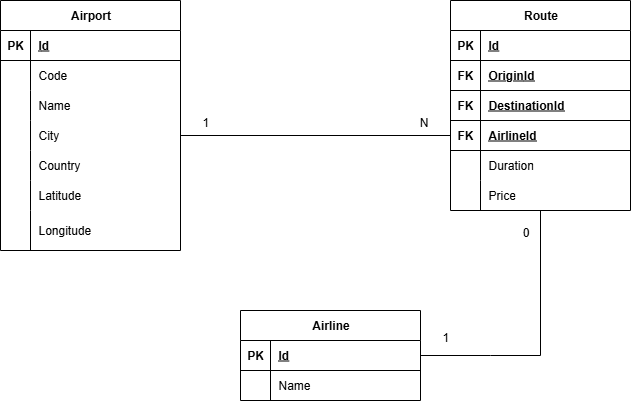

The diagram above was exported from draw.io. Its source (the exported page's mxGraphModel, read from the mxfile embedded in the PNG):
<mxGraphModel dx="786" dy="463" grid="1" gridSize="10" guides="1" tooltips="1" connect="1" arrows="1" fold="1" page="1" pageScale="1" pageWidth="827" pageHeight="1169" math="0" shadow="0">
  <root>
    <mxCell id="0" />
    <mxCell id="1" parent="0" />
    <mxCell id="GUxZCQ1wwnx94z4MocmH-1" value="Airport" style="shape=table;startSize=30;container=1;collapsible=1;childLayout=tableLayout;fixedRows=1;rowLines=0;fontStyle=1;align=center;resizeLast=1;html=1;" parent="1" vertex="1">
      <mxGeometry x="60" y="50" width="180" height="250" as="geometry" />
    </mxCell>
    <mxCell id="GUxZCQ1wwnx94z4MocmH-2" value="" style="shape=tableRow;horizontal=0;startSize=0;swimlaneHead=0;swimlaneBody=0;fillColor=none;collapsible=0;dropTarget=0;points=[[0,0.5],[1,0.5]];portConstraint=eastwest;top=0;left=0;right=0;bottom=1;" parent="GUxZCQ1wwnx94z4MocmH-1" vertex="1">
      <mxGeometry y="30" width="180" height="30" as="geometry" />
    </mxCell>
    <mxCell id="GUxZCQ1wwnx94z4MocmH-3" value="PK" style="shape=partialRectangle;connectable=0;fillColor=none;top=0;left=0;bottom=0;right=0;fontStyle=1;overflow=hidden;whiteSpace=wrap;html=1;" parent="GUxZCQ1wwnx94z4MocmH-2" vertex="1">
      <mxGeometry width="30" height="30" as="geometry">
        <mxRectangle width="30" height="30" as="alternateBounds" />
      </mxGeometry>
    </mxCell>
    <mxCell id="GUxZCQ1wwnx94z4MocmH-4" value="I&lt;span style=&quot;background-color: transparent; color: light-dark(rgb(0, 0, 0), rgb(255, 255, 255));&quot;&gt;d&lt;/span&gt;" style="shape=partialRectangle;connectable=0;fillColor=none;top=0;left=0;bottom=0;right=0;align=left;spacingLeft=6;fontStyle=5;overflow=hidden;whiteSpace=wrap;html=1;" parent="GUxZCQ1wwnx94z4MocmH-2" vertex="1">
      <mxGeometry x="30" width="150" height="30" as="geometry">
        <mxRectangle width="150" height="30" as="alternateBounds" />
      </mxGeometry>
    </mxCell>
    <mxCell id="GUxZCQ1wwnx94z4MocmH-5" value="" style="shape=tableRow;horizontal=0;startSize=0;swimlaneHead=0;swimlaneBody=0;fillColor=none;collapsible=0;dropTarget=0;points=[[0,0.5],[1,0.5]];portConstraint=eastwest;top=0;left=0;right=0;bottom=0;" parent="GUxZCQ1wwnx94z4MocmH-1" vertex="1">
      <mxGeometry y="60" width="180" height="30" as="geometry" />
    </mxCell>
    <mxCell id="GUxZCQ1wwnx94z4MocmH-6" value="" style="shape=partialRectangle;connectable=0;fillColor=none;top=0;left=0;bottom=0;right=0;editable=1;overflow=hidden;whiteSpace=wrap;html=1;" parent="GUxZCQ1wwnx94z4MocmH-5" vertex="1">
      <mxGeometry width="30" height="30" as="geometry">
        <mxRectangle width="30" height="30" as="alternateBounds" />
      </mxGeometry>
    </mxCell>
    <mxCell id="GUxZCQ1wwnx94z4MocmH-7" value="Code" style="shape=partialRectangle;connectable=0;fillColor=none;top=0;left=0;bottom=0;right=0;align=left;spacingLeft=6;overflow=hidden;whiteSpace=wrap;html=1;" parent="GUxZCQ1wwnx94z4MocmH-5" vertex="1">
      <mxGeometry x="30" width="150" height="30" as="geometry">
        <mxRectangle width="150" height="30" as="alternateBounds" />
      </mxGeometry>
    </mxCell>
    <mxCell id="GUxZCQ1wwnx94z4MocmH-14" value="" style="shape=tableRow;horizontal=0;startSize=0;swimlaneHead=0;swimlaneBody=0;fillColor=none;collapsible=0;dropTarget=0;points=[[0,0.5],[1,0.5]];portConstraint=eastwest;top=0;left=0;right=0;bottom=0;" parent="GUxZCQ1wwnx94z4MocmH-1" vertex="1">
      <mxGeometry y="90" width="180" height="30" as="geometry" />
    </mxCell>
    <mxCell id="GUxZCQ1wwnx94z4MocmH-15" value="" style="shape=partialRectangle;connectable=0;fillColor=none;top=0;left=0;bottom=0;right=0;editable=1;overflow=hidden;whiteSpace=wrap;html=1;" parent="GUxZCQ1wwnx94z4MocmH-14" vertex="1">
      <mxGeometry width="30" height="30" as="geometry">
        <mxRectangle width="30" height="30" as="alternateBounds" />
      </mxGeometry>
    </mxCell>
    <mxCell id="GUxZCQ1wwnx94z4MocmH-16" value="Name" style="shape=partialRectangle;connectable=0;fillColor=none;top=0;left=0;bottom=0;right=0;align=left;spacingLeft=6;overflow=hidden;whiteSpace=wrap;html=1;" parent="GUxZCQ1wwnx94z4MocmH-14" vertex="1">
      <mxGeometry x="30" width="150" height="30" as="geometry">
        <mxRectangle width="150" height="30" as="alternateBounds" />
      </mxGeometry>
    </mxCell>
    <mxCell id="GUxZCQ1wwnx94z4MocmH-8" value="" style="shape=tableRow;horizontal=0;startSize=0;swimlaneHead=0;swimlaneBody=0;fillColor=none;collapsible=0;dropTarget=0;points=[[0,0.5],[1,0.5]];portConstraint=eastwest;top=0;left=0;right=0;bottom=0;" parent="GUxZCQ1wwnx94z4MocmH-1" vertex="1">
      <mxGeometry y="120" width="180" height="30" as="geometry" />
    </mxCell>
    <mxCell id="GUxZCQ1wwnx94z4MocmH-9" value="" style="shape=partialRectangle;connectable=0;fillColor=none;top=0;left=0;bottom=0;right=0;editable=1;overflow=hidden;whiteSpace=wrap;html=1;" parent="GUxZCQ1wwnx94z4MocmH-8" vertex="1">
      <mxGeometry width="30" height="30" as="geometry">
        <mxRectangle width="30" height="30" as="alternateBounds" />
      </mxGeometry>
    </mxCell>
    <mxCell id="GUxZCQ1wwnx94z4MocmH-10" value="City" style="shape=partialRectangle;connectable=0;fillColor=none;top=0;left=0;bottom=0;right=0;align=left;spacingLeft=6;overflow=hidden;whiteSpace=wrap;html=1;" parent="GUxZCQ1wwnx94z4MocmH-8" vertex="1">
      <mxGeometry x="30" width="150" height="30" as="geometry">
        <mxRectangle width="150" height="30" as="alternateBounds" />
      </mxGeometry>
    </mxCell>
    <mxCell id="GUxZCQ1wwnx94z4MocmH-11" value="" style="shape=tableRow;horizontal=0;startSize=0;swimlaneHead=0;swimlaneBody=0;fillColor=none;collapsible=0;dropTarget=0;points=[[0,0.5],[1,0.5]];portConstraint=eastwest;top=0;left=0;right=0;bottom=0;" parent="GUxZCQ1wwnx94z4MocmH-1" vertex="1">
      <mxGeometry y="150" width="180" height="30" as="geometry" />
    </mxCell>
    <mxCell id="GUxZCQ1wwnx94z4MocmH-12" value="" style="shape=partialRectangle;connectable=0;fillColor=none;top=0;left=0;bottom=0;right=0;editable=1;overflow=hidden;whiteSpace=wrap;html=1;" parent="GUxZCQ1wwnx94z4MocmH-11" vertex="1">
      <mxGeometry width="30" height="30" as="geometry">
        <mxRectangle width="30" height="30" as="alternateBounds" />
      </mxGeometry>
    </mxCell>
    <mxCell id="GUxZCQ1wwnx94z4MocmH-13" value="Country" style="shape=partialRectangle;connectable=0;fillColor=none;top=0;left=0;bottom=0;right=0;align=left;spacingLeft=6;overflow=hidden;whiteSpace=wrap;html=1;" parent="GUxZCQ1wwnx94z4MocmH-11" vertex="1">
      <mxGeometry x="30" width="150" height="30" as="geometry">
        <mxRectangle width="150" height="30" as="alternateBounds" />
      </mxGeometry>
    </mxCell>
    <mxCell id="GUxZCQ1wwnx94z4MocmH-17" value="" style="shape=tableRow;horizontal=0;startSize=0;swimlaneHead=0;swimlaneBody=0;fillColor=none;collapsible=0;dropTarget=0;points=[[0,0.5],[1,0.5]];portConstraint=eastwest;top=0;left=0;right=0;bottom=0;" parent="GUxZCQ1wwnx94z4MocmH-1" vertex="1">
      <mxGeometry y="180" width="180" height="30" as="geometry" />
    </mxCell>
    <mxCell id="GUxZCQ1wwnx94z4MocmH-18" value="" style="shape=partialRectangle;connectable=0;fillColor=none;top=0;left=0;bottom=0;right=0;editable=1;overflow=hidden;whiteSpace=wrap;html=1;" parent="GUxZCQ1wwnx94z4MocmH-17" vertex="1">
      <mxGeometry width="30" height="30" as="geometry">
        <mxRectangle width="30" height="30" as="alternateBounds" />
      </mxGeometry>
    </mxCell>
    <mxCell id="GUxZCQ1wwnx94z4MocmH-19" value="Latitude" style="shape=partialRectangle;connectable=0;fillColor=none;top=0;left=0;bottom=0;right=0;align=left;spacingLeft=6;overflow=hidden;whiteSpace=wrap;html=1;" parent="GUxZCQ1wwnx94z4MocmH-17" vertex="1">
      <mxGeometry x="30" width="150" height="30" as="geometry">
        <mxRectangle width="150" height="30" as="alternateBounds" />
      </mxGeometry>
    </mxCell>
    <mxCell id="GUxZCQ1wwnx94z4MocmH-20" value="" style="shape=tableRow;horizontal=0;startSize=0;swimlaneHead=0;swimlaneBody=0;fillColor=none;collapsible=0;dropTarget=0;points=[[0,0.5],[1,0.5]];portConstraint=eastwest;top=0;left=0;right=0;bottom=0;" parent="GUxZCQ1wwnx94z4MocmH-1" vertex="1">
      <mxGeometry y="210" width="180" height="40" as="geometry" />
    </mxCell>
    <mxCell id="GUxZCQ1wwnx94z4MocmH-21" value="" style="shape=partialRectangle;connectable=0;fillColor=none;top=0;left=0;bottom=0;right=0;editable=1;overflow=hidden;whiteSpace=wrap;html=1;" parent="GUxZCQ1wwnx94z4MocmH-20" vertex="1">
      <mxGeometry width="30" height="40" as="geometry">
        <mxRectangle width="30" height="40" as="alternateBounds" />
      </mxGeometry>
    </mxCell>
    <mxCell id="GUxZCQ1wwnx94z4MocmH-22" value="Longitude" style="shape=partialRectangle;connectable=0;fillColor=none;top=0;left=0;bottom=0;right=0;align=left;spacingLeft=6;overflow=hidden;whiteSpace=wrap;html=1;" parent="GUxZCQ1wwnx94z4MocmH-20" vertex="1">
      <mxGeometry x="30" width="150" height="40" as="geometry">
        <mxRectangle width="150" height="40" as="alternateBounds" />
      </mxGeometry>
    </mxCell>
    <mxCell id="GUxZCQ1wwnx94z4MocmH-23" value="Route" style="shape=table;startSize=30;container=1;collapsible=1;childLayout=tableLayout;fixedRows=1;rowLines=0;fontStyle=1;align=center;resizeLast=1;html=1;" parent="1" vertex="1">
      <mxGeometry x="510" y="50" width="180" height="210" as="geometry" />
    </mxCell>
    <mxCell id="GUxZCQ1wwnx94z4MocmH-24" value="" style="shape=tableRow;horizontal=0;startSize=0;swimlaneHead=0;swimlaneBody=0;fillColor=none;collapsible=0;dropTarget=0;points=[[0,0.5],[1,0.5]];portConstraint=eastwest;top=0;left=0;right=0;bottom=1;" parent="GUxZCQ1wwnx94z4MocmH-23" vertex="1">
      <mxGeometry y="30" width="180" height="30" as="geometry" />
    </mxCell>
    <mxCell id="GUxZCQ1wwnx94z4MocmH-25" value="PK" style="shape=partialRectangle;connectable=0;fillColor=none;top=0;left=0;bottom=0;right=0;fontStyle=1;overflow=hidden;whiteSpace=wrap;html=1;" parent="GUxZCQ1wwnx94z4MocmH-24" vertex="1">
      <mxGeometry width="30" height="30" as="geometry">
        <mxRectangle width="30" height="30" as="alternateBounds" />
      </mxGeometry>
    </mxCell>
    <mxCell id="GUxZCQ1wwnx94z4MocmH-26" value="Id" style="shape=partialRectangle;connectable=0;fillColor=none;top=0;left=0;bottom=0;right=0;align=left;spacingLeft=6;fontStyle=5;overflow=hidden;whiteSpace=wrap;html=1;" parent="GUxZCQ1wwnx94z4MocmH-24" vertex="1">
      <mxGeometry x="30" width="150" height="30" as="geometry">
        <mxRectangle width="150" height="30" as="alternateBounds" />
      </mxGeometry>
    </mxCell>
    <mxCell id="GUxZCQ1wwnx94z4MocmH-36" value="" style="shape=tableRow;horizontal=0;startSize=0;swimlaneHead=0;swimlaneBody=0;fillColor=none;collapsible=0;dropTarget=0;points=[[0,0.5],[1,0.5]];portConstraint=eastwest;top=0;left=0;right=0;bottom=1;" parent="GUxZCQ1wwnx94z4MocmH-23" vertex="1">
      <mxGeometry y="60" width="180" height="30" as="geometry" />
    </mxCell>
    <mxCell id="GUxZCQ1wwnx94z4MocmH-37" value="FK" style="shape=partialRectangle;connectable=0;fillColor=none;top=0;left=0;bottom=0;right=0;fontStyle=1;overflow=hidden;whiteSpace=wrap;html=1;" parent="GUxZCQ1wwnx94z4MocmH-36" vertex="1">
      <mxGeometry width="30" height="30" as="geometry">
        <mxRectangle width="30" height="30" as="alternateBounds" />
      </mxGeometry>
    </mxCell>
    <mxCell id="GUxZCQ1wwnx94z4MocmH-38" value="Origin&lt;span style=&quot;background-color: transparent; color: light-dark(rgb(0, 0, 0), rgb(255, 255, 255));&quot;&gt;Id&lt;/span&gt;" style="shape=partialRectangle;connectable=0;fillColor=none;top=0;left=0;bottom=0;right=0;align=left;spacingLeft=6;fontStyle=5;overflow=hidden;whiteSpace=wrap;html=1;" parent="GUxZCQ1wwnx94z4MocmH-36" vertex="1">
      <mxGeometry x="30" width="150" height="30" as="geometry">
        <mxRectangle width="150" height="30" as="alternateBounds" />
      </mxGeometry>
    </mxCell>
    <mxCell id="GUxZCQ1wwnx94z4MocmH-39" value="" style="shape=tableRow;horizontal=0;startSize=0;swimlaneHead=0;swimlaneBody=0;fillColor=none;collapsible=0;dropTarget=0;points=[[0,0.5],[1,0.5]];portConstraint=eastwest;top=0;left=0;right=0;bottom=1;" parent="GUxZCQ1wwnx94z4MocmH-23" vertex="1">
      <mxGeometry y="90" width="180" height="30" as="geometry" />
    </mxCell>
    <mxCell id="GUxZCQ1wwnx94z4MocmH-40" value="FK" style="shape=partialRectangle;connectable=0;fillColor=none;top=0;left=0;bottom=0;right=0;fontStyle=1;overflow=hidden;whiteSpace=wrap;html=1;" parent="GUxZCQ1wwnx94z4MocmH-39" vertex="1">
      <mxGeometry width="30" height="30" as="geometry">
        <mxRectangle width="30" height="30" as="alternateBounds" />
      </mxGeometry>
    </mxCell>
    <mxCell id="GUxZCQ1wwnx94z4MocmH-41" value="DestinationId" style="shape=partialRectangle;connectable=0;fillColor=none;top=0;left=0;bottom=0;right=0;align=left;spacingLeft=6;fontStyle=5;overflow=hidden;whiteSpace=wrap;html=1;" parent="GUxZCQ1wwnx94z4MocmH-39" vertex="1">
      <mxGeometry x="30" width="150" height="30" as="geometry">
        <mxRectangle width="150" height="30" as="alternateBounds" />
      </mxGeometry>
    </mxCell>
    <mxCell id="GUxZCQ1wwnx94z4MocmH-42" value="" style="shape=tableRow;horizontal=0;startSize=0;swimlaneHead=0;swimlaneBody=0;fillColor=none;collapsible=0;dropTarget=0;points=[[0,0.5],[1,0.5]];portConstraint=eastwest;top=0;left=0;right=0;bottom=1;" parent="GUxZCQ1wwnx94z4MocmH-23" vertex="1">
      <mxGeometry y="120" width="180" height="30" as="geometry" />
    </mxCell>
    <mxCell id="GUxZCQ1wwnx94z4MocmH-43" value="FK" style="shape=partialRectangle;connectable=0;fillColor=none;top=0;left=0;bottom=0;right=0;fontStyle=1;overflow=hidden;whiteSpace=wrap;html=1;" parent="GUxZCQ1wwnx94z4MocmH-42" vertex="1">
      <mxGeometry width="30" height="30" as="geometry">
        <mxRectangle width="30" height="30" as="alternateBounds" />
      </mxGeometry>
    </mxCell>
    <mxCell id="GUxZCQ1wwnx94z4MocmH-44" value="AirlineId" style="shape=partialRectangle;connectable=0;fillColor=none;top=0;left=0;bottom=0;right=0;align=left;spacingLeft=6;fontStyle=5;overflow=hidden;whiteSpace=wrap;html=1;" parent="GUxZCQ1wwnx94z4MocmH-42" vertex="1">
      <mxGeometry x="30" width="150" height="30" as="geometry">
        <mxRectangle width="150" height="30" as="alternateBounds" />
      </mxGeometry>
    </mxCell>
    <mxCell id="GUxZCQ1wwnx94z4MocmH-27" value="" style="shape=tableRow;horizontal=0;startSize=0;swimlaneHead=0;swimlaneBody=0;fillColor=none;collapsible=0;dropTarget=0;points=[[0,0.5],[1,0.5]];portConstraint=eastwest;top=0;left=0;right=0;bottom=0;" parent="GUxZCQ1wwnx94z4MocmH-23" vertex="1">
      <mxGeometry y="150" width="180" height="30" as="geometry" />
    </mxCell>
    <mxCell id="GUxZCQ1wwnx94z4MocmH-28" value="" style="shape=partialRectangle;connectable=0;fillColor=none;top=0;left=0;bottom=0;right=0;editable=1;overflow=hidden;whiteSpace=wrap;html=1;" parent="GUxZCQ1wwnx94z4MocmH-27" vertex="1">
      <mxGeometry width="30" height="30" as="geometry">
        <mxRectangle width="30" height="30" as="alternateBounds" />
      </mxGeometry>
    </mxCell>
    <mxCell id="GUxZCQ1wwnx94z4MocmH-29" value="Duration" style="shape=partialRectangle;connectable=0;fillColor=none;top=0;left=0;bottom=0;right=0;align=left;spacingLeft=6;overflow=hidden;whiteSpace=wrap;html=1;" parent="GUxZCQ1wwnx94z4MocmH-27" vertex="1">
      <mxGeometry x="30" width="150" height="30" as="geometry">
        <mxRectangle width="150" height="30" as="alternateBounds" />
      </mxGeometry>
    </mxCell>
    <mxCell id="GUxZCQ1wwnx94z4MocmH-30" value="" style="shape=tableRow;horizontal=0;startSize=0;swimlaneHead=0;swimlaneBody=0;fillColor=none;collapsible=0;dropTarget=0;points=[[0,0.5],[1,0.5]];portConstraint=eastwest;top=0;left=0;right=0;bottom=0;" parent="GUxZCQ1wwnx94z4MocmH-23" vertex="1">
      <mxGeometry y="180" width="180" height="30" as="geometry" />
    </mxCell>
    <mxCell id="GUxZCQ1wwnx94z4MocmH-31" value="" style="shape=partialRectangle;connectable=0;fillColor=none;top=0;left=0;bottom=0;right=0;editable=1;overflow=hidden;whiteSpace=wrap;html=1;" parent="GUxZCQ1wwnx94z4MocmH-30" vertex="1">
      <mxGeometry width="30" height="30" as="geometry">
        <mxRectangle width="30" height="30" as="alternateBounds" />
      </mxGeometry>
    </mxCell>
    <mxCell id="GUxZCQ1wwnx94z4MocmH-32" value="Price" style="shape=partialRectangle;connectable=0;fillColor=none;top=0;left=0;bottom=0;right=0;align=left;spacingLeft=6;overflow=hidden;whiteSpace=wrap;html=1;" parent="GUxZCQ1wwnx94z4MocmH-30" vertex="1">
      <mxGeometry x="30" width="150" height="30" as="geometry">
        <mxRectangle width="150" height="30" as="alternateBounds" />
      </mxGeometry>
    </mxCell>
    <mxCell id="GUxZCQ1wwnx94z4MocmH-45" value="Airline" style="shape=table;startSize=30;container=1;collapsible=1;childLayout=tableLayout;fixedRows=1;rowLines=0;fontStyle=1;align=center;resizeLast=1;html=1;" parent="1" vertex="1">
      <mxGeometry x="300" y="360" width="180" height="90" as="geometry" />
    </mxCell>
    <mxCell id="GUxZCQ1wwnx94z4MocmH-46" value="" style="shape=tableRow;horizontal=0;startSize=0;swimlaneHead=0;swimlaneBody=0;fillColor=none;collapsible=0;dropTarget=0;points=[[0,0.5],[1,0.5]];portConstraint=eastwest;top=0;left=0;right=0;bottom=1;" parent="GUxZCQ1wwnx94z4MocmH-45" vertex="1">
      <mxGeometry y="30" width="180" height="30" as="geometry" />
    </mxCell>
    <mxCell id="GUxZCQ1wwnx94z4MocmH-47" value="PK" style="shape=partialRectangle;connectable=0;fillColor=none;top=0;left=0;bottom=0;right=0;fontStyle=1;overflow=hidden;whiteSpace=wrap;html=1;" parent="GUxZCQ1wwnx94z4MocmH-46" vertex="1">
      <mxGeometry width="30" height="30" as="geometry">
        <mxRectangle width="30" height="30" as="alternateBounds" />
      </mxGeometry>
    </mxCell>
    <mxCell id="GUxZCQ1wwnx94z4MocmH-48" value="Id" style="shape=partialRectangle;connectable=0;fillColor=none;top=0;left=0;bottom=0;right=0;align=left;spacingLeft=6;fontStyle=5;overflow=hidden;whiteSpace=wrap;html=1;" parent="GUxZCQ1wwnx94z4MocmH-46" vertex="1">
      <mxGeometry x="30" width="150" height="30" as="geometry">
        <mxRectangle width="150" height="30" as="alternateBounds" />
      </mxGeometry>
    </mxCell>
    <mxCell id="GUxZCQ1wwnx94z4MocmH-49" value="" style="shape=tableRow;horizontal=0;startSize=0;swimlaneHead=0;swimlaneBody=0;fillColor=none;collapsible=0;dropTarget=0;points=[[0,0.5],[1,0.5]];portConstraint=eastwest;top=0;left=0;right=0;bottom=0;" parent="GUxZCQ1wwnx94z4MocmH-45" vertex="1">
      <mxGeometry y="60" width="180" height="30" as="geometry" />
    </mxCell>
    <mxCell id="GUxZCQ1wwnx94z4MocmH-50" value="" style="shape=partialRectangle;connectable=0;fillColor=none;top=0;left=0;bottom=0;right=0;editable=1;overflow=hidden;whiteSpace=wrap;html=1;" parent="GUxZCQ1wwnx94z4MocmH-49" vertex="1">
      <mxGeometry width="30" height="30" as="geometry">
        <mxRectangle width="30" height="30" as="alternateBounds" />
      </mxGeometry>
    </mxCell>
    <mxCell id="GUxZCQ1wwnx94z4MocmH-51" value="Name" style="shape=partialRectangle;connectable=0;fillColor=none;top=0;left=0;bottom=0;right=0;align=left;spacingLeft=6;overflow=hidden;whiteSpace=wrap;html=1;" parent="GUxZCQ1wwnx94z4MocmH-49" vertex="1">
      <mxGeometry x="30" width="150" height="30" as="geometry">
        <mxRectangle width="150" height="30" as="alternateBounds" />
      </mxGeometry>
    </mxCell>
    <mxCell id="GUxZCQ1wwnx94z4MocmH-62" value="" style="endArrow=none;html=1;rounded=0;exitX=1;exitY=0.5;exitDx=0;exitDy=0;" parent="1" source="GUxZCQ1wwnx94z4MocmH-46" target="GUxZCQ1wwnx94z4MocmH-30" edge="1">
      <mxGeometry relative="1" as="geometry">
        <mxPoint x="480" y="440.01" as="sourcePoint" />
        <mxPoint x="680" y="390" as="targetPoint" />
        <Array as="points">
          <mxPoint x="550" y="405" />
          <mxPoint x="600" y="405" />
        </Array>
      </mxGeometry>
    </mxCell>
    <mxCell id="GUxZCQ1wwnx94z4MocmH-63" value="1" style="resizable=0;html=1;whiteSpace=wrap;align=left;verticalAlign=bottom;" parent="GUxZCQ1wwnx94z4MocmH-62" connectable="0" vertex="1">
      <mxGeometry x="-1" relative="1" as="geometry">
        <mxPoint x="20" y="-10" as="offset" />
      </mxGeometry>
    </mxCell>
    <mxCell id="GUxZCQ1wwnx94z4MocmH-64" value="0" style="resizable=0;html=1;whiteSpace=wrap;align=right;verticalAlign=bottom;" parent="GUxZCQ1wwnx94z4MocmH-62" connectable="0" vertex="1">
      <mxGeometry x="1" relative="1" as="geometry">
        <mxPoint x="-10" y="30" as="offset" />
      </mxGeometry>
    </mxCell>
    <mxCell id="GUxZCQ1wwnx94z4MocmH-65" value="" style="endArrow=none;html=1;rounded=0;exitX=1;exitY=0.5;exitDx=0;exitDy=0;entryX=0;entryY=0.5;entryDx=0;entryDy=0;" parent="1" source="GUxZCQ1wwnx94z4MocmH-8" target="GUxZCQ1wwnx94z4MocmH-42" edge="1">
      <mxGeometry relative="1" as="geometry">
        <mxPoint x="90" y="400" as="sourcePoint" />
        <mxPoint x="430" y="230" as="targetPoint" />
      </mxGeometry>
    </mxCell>
    <mxCell id="GUxZCQ1wwnx94z4MocmH-66" value="1" style="resizable=0;html=1;whiteSpace=wrap;align=left;verticalAlign=bottom;" parent="GUxZCQ1wwnx94z4MocmH-65" connectable="0" vertex="1">
      <mxGeometry x="-1" relative="1" as="geometry">
        <mxPoint x="20" y="-5" as="offset" />
      </mxGeometry>
    </mxCell>
    <mxCell id="GUxZCQ1wwnx94z4MocmH-67" value="N" style="resizable=0;html=1;whiteSpace=wrap;align=right;verticalAlign=bottom;" parent="GUxZCQ1wwnx94z4MocmH-65" connectable="0" vertex="1">
      <mxGeometry x="1" relative="1" as="geometry">
        <mxPoint x="-21" y="-5" as="offset" />
      </mxGeometry>
    </mxCell>
  </root>
</mxGraphModel>